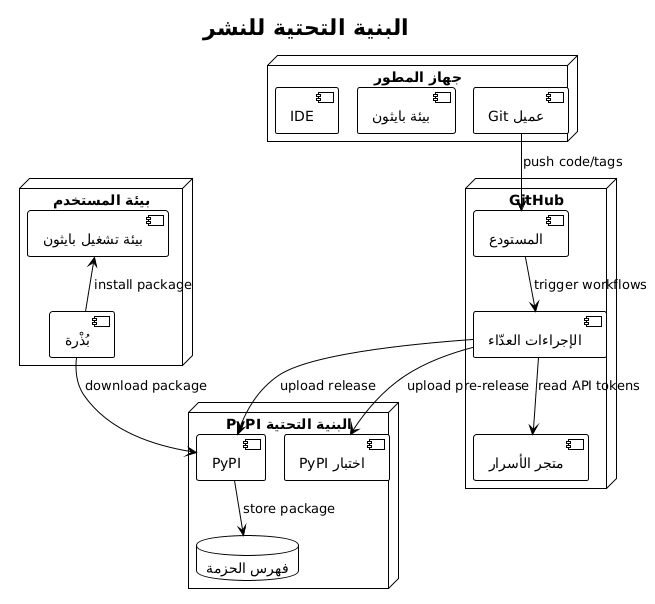

The diagram above was rendered by PlantUML. Its source (embedded in the PNG):
@startuml







<style>
  root {
    BackgroundColor white
    FontColor black
    FontName Verdana
    HyperLinkColor blue
    LineColor black
    LineThickness 1
    Margin 5
  }
  document {
    caption {
      LineThickness 0
    }
    footer {
      LineThickness 0
    }
    header {
      LineThickness 0
    }
    title {
      FontSize 22
      LineThickness 0
    }
  }
  node {
    MaximumWidth 300
  }
</style>

skinparam ArrowLollipopColor black
skinparam BackgroundColor white
skinparam DefaultFontName Verdana
skinparam DefaultMonospacedFontName Courier
skinparam LifelineStrategy nosolid
skinparam ParticipantPadding 10
skinparam SequenceLifeLineBorderColor black
skinparam Shadowing false
skinparam UseBetaStyle true

skinparam Activity {
  BackgroundColor white
  BarColor black
  BorderColor black
  FontColor black
  FontName Verdana
}
skinparam Boundary {
  FontColor black
}
skinparam Box {
  Padding 5
}
skinparam CircledCharacter {
  FontColor black
  FontName Courier
  Radius 9
}
skinparam Class {
  BackgroundColor white
  BorderColor black
  FontColor black
  FontName Verdana
}
skinparam ClassAttribute {
  FontColor black
  FontName Verdana
}
skinparam ClassStereotype {
  FontColor black
  FontName Verdana
}
skinparam Footer {
  FontColor black
  FontName Verdana
}
skinparam Header {
  FontColor black
  FontName Verdana
}
skinparam Hyperlink {
  Color blue
}
skinparam IconPackage {
  Color black
  BackgroundColor white
}
skinparam IconPrivate {
  Color black
  BackgroundColor white
}
skinparam IconProtected {
  Color black
  BackgroundColor white
}
skinparam IconPublic {
  Color black
  BackgroundColor white
}
skinparam Note {
  FontColor black
  FontName Verdana
}
skinparam Object {
  BorderColor black
}
skinparam Package {
  BorderColor black
  FontColor black
  FontName Verdana
}
skinparam State {
  BackgroundColor white
  BorderColor black
}
skinparam StereotypeA {
  BackgroundColor white
  BorderColor black
}
skinparam StereotypeC {
  BackgroundColor white
  BorderColor black
}
skinparam StereotypeE {
  BackgroundColor white
  BorderColor black
}
skinparam StereotypeI {
  BackgroundColor white
  BorderColor black
}
skinparam StereotypeN {
  BackgroundColor white
  BorderColor black
}
skinparam UseCaseStereoType {
  FontColor black
  FontName Verdana
}
title البنية التحتية للنشر
node "GitHub" {
  component "المستودع" as repo
  component "الإجراءات العدّاء" as runner
  component "متجر الأسرار" as secrets
}

node "PyPI البنية التحتية" {
  component "PyPI" as pypi
  component "اختبار PyPI" as testpypi
  database "فهرس الحزمة" as index
}

node "جهاز المطور" {
  component "عميل Git" as git
  component "بيئة بايثون" as python
  component "IDE" as ide
}

node "بيئة المستخدم" {
  component "بُذْرة" as pip_client
  component "بيئة تشغيل بايثون" as py_runtime
}

git --> repo : push code/tags
repo --> runner : trigger workflows
runner --> secrets : read API tokens
runner --> testpypi : upload pre-release
runner --> pypi : upload release
pypi --> index : store package
pip_client --> pypi : download package
py_runtime <-- pip_client : install package

@enduml